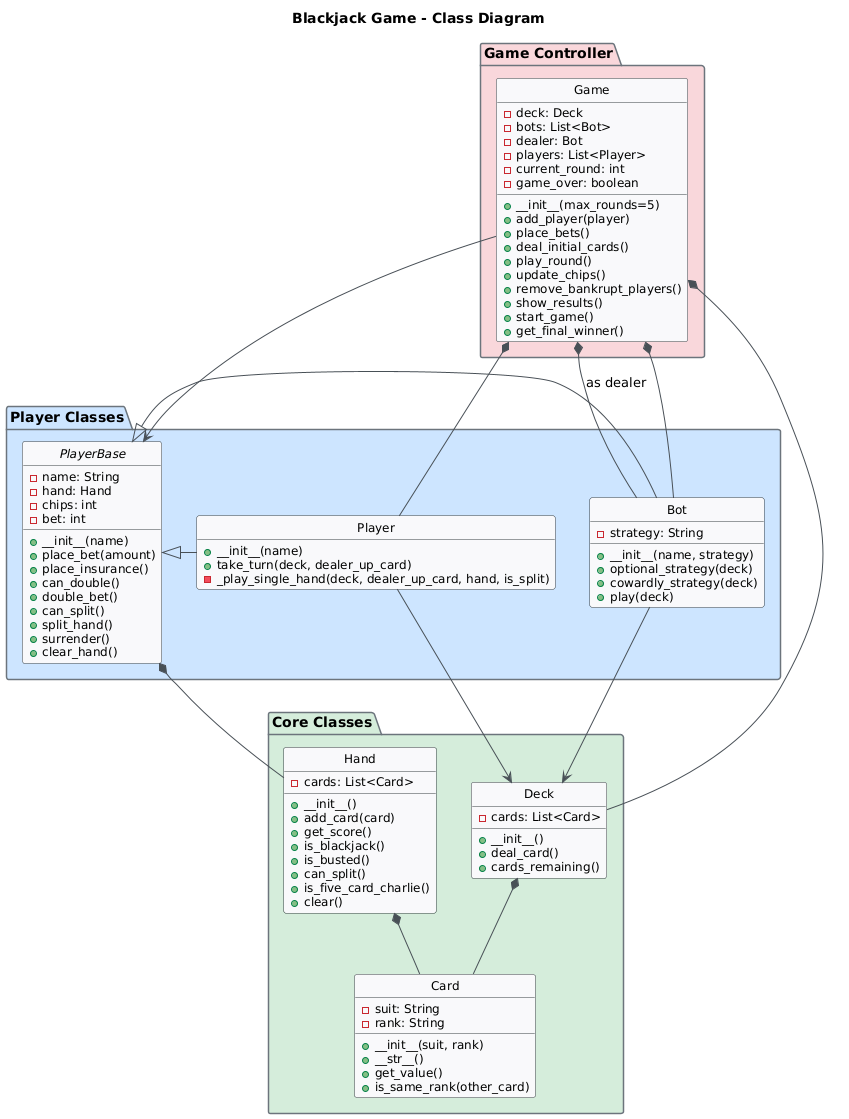

The diagram above was rendered by PlantUML. Its source (embedded in the PNG):
@startuml
skinparam class {
    BackgroundColor #F8F9FA
    BorderColor #343A40
    ArrowColor #495057
    FontSize 13
    FontStyle bold
    AttributeFontSize 12
    AttributeFontStyle normal
    MethodFontSize 12
    MethodFontStyle normal
}

skinparam package {
    BackgroundColor #E9ECEF
    BorderColor #6C757D
    FontSize 14
    FontStyle bold
}

skinparam note {
    BackgroundColor #FFF3CD
    BorderColor #FFC107
    FontSize 11
}

hide circle
hide empty members

title Blackjack Game - Class Diagram

package "Core Classes" #D4EDDA {
    class Card {
        - suit: String
        - rank: String
        + __init__(suit, rank)
        + __str__()
        + get_value()
        + is_same_rank(other_card)
    }
    
    class Deck {
        - cards: List<Card>
        + __init__()
        + deal_card()
        + cards_remaining()
    }
    
    class Hand {
        - cards: List<Card>
        + __init__()
        + add_card(card)
        + get_score()
        + is_blackjack()
        + is_busted()
        + can_split()
        + is_five_card_charlie()
        + clear()
    }
}

package "Player Classes" #CCE5FF {
    abstract class PlayerBase {
        - name: String
        - hand: Hand
        - chips: int
        - bet: int
        + __init__(name)
        + place_bet(amount)
        + place_insurance()
        + can_double()
        + double_bet()
        + can_split()
        + split_hand()
        + surrender()
        + clear_hand()
    }
    
    class Bot {
        - strategy: String
        + __init__(name, strategy)
        + optional_strategy(deck)
        + cowardly_strategy(deck)
        + play(deck)
    }
    
    class Player {
        + __init__(name)
        + take_turn(deck, dealer_up_card)
        - _play_single_hand(deck, dealer_up_card, hand, is_split)
    }
}

package "Game Controller" #F8D7DA {
    class Game {
        - deck: Deck
        - bots: List<Bot>
        - dealer: Bot
        - players: List<Player>
        - current_round: int
        - game_over: boolean
        + __init__(max_rounds=5)
        + add_player(player)
        + place_bets()
        + deal_initial_cards()
        + play_round()
        + update_chips()
        + remove_bankrupt_players()
        + show_results()
        + start_game()
        + get_final_winner()
    }
}

' Composition relationships (filled diamond)
Deck *-- Card
Hand *-- Card
PlayerBase *-- Hand
Game *-- Deck
Game *--  Bot
Game *--  Player
Game *-- Bot : as dealer

' Inheritance relationships (triangle arrow)
Bot -|> PlayerBase
Player -|> PlayerBase

' Association relationships (simple arrow)
Bot --> Deck
Player --> Deck
Game --> PlayerBase
@enduml